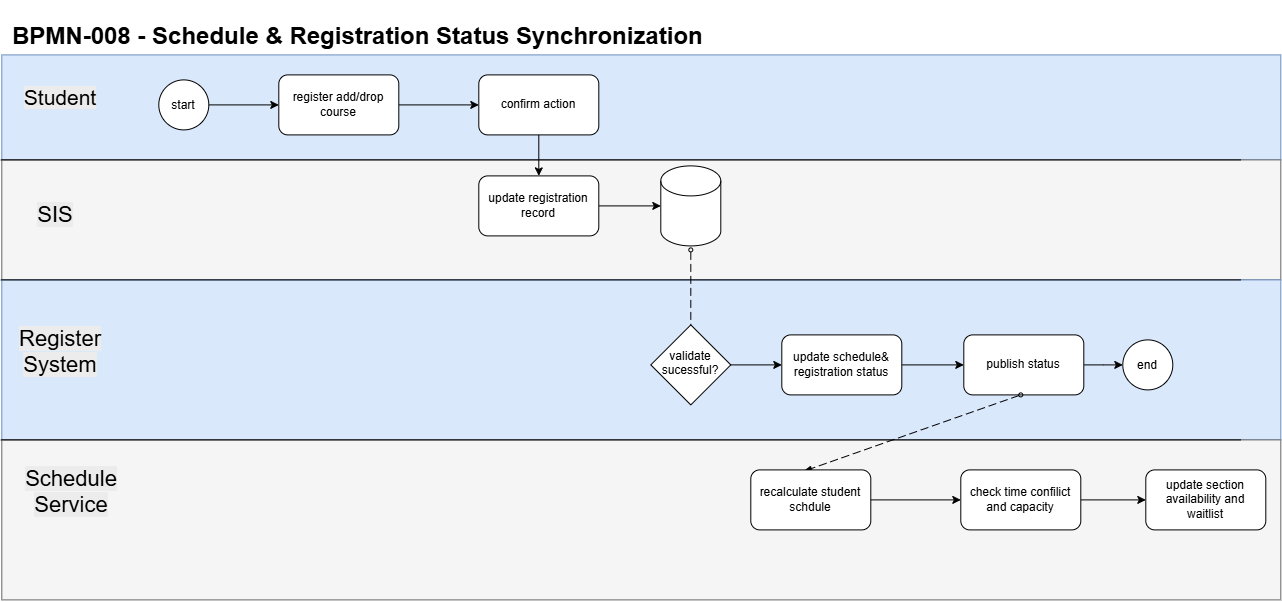

The diagram above was exported from draw.io. Its source (the exported page's mxGraphModel, read from the mxfile embedded in the PNG):
<mxGraphModel dx="1471" dy="803" grid="1" gridSize="10" guides="1" tooltips="1" connect="1" arrows="1" fold="1" page="1" pageScale="1" pageWidth="850" pageHeight="1100" math="0" shadow="0">
  <root>
    <mxCell id="0" />
    <mxCell id="1" parent="0" />
    <mxCell id="Pa60e3o70guz2nWUIHuw-37" parent="1" style="rounded=0;whiteSpace=wrap;html=1;fontSize=21;fillColor=#dae8fc;strokeColor=#6c8ebf;" value="" vertex="1">
      <mxGeometry height="105" width="1279" x="1" y="55" as="geometry" />
    </mxCell>
    <mxCell id="Pa60e3o70guz2nWUIHuw-38" parent="1" style="rounded=0;whiteSpace=wrap;html=1;fontSize=22;fillColor=#f5f5f5;fontColor=#333333;strokeColor=#666666;" value="" vertex="1">
      <mxGeometry height="120" width="1279" x="1" y="160" as="geometry" />
    </mxCell>
    <mxCell id="Pa60e3o70guz2nWUIHuw-39" parent="1" style="rounded=0;whiteSpace=wrap;html=1;fontSize=22;fillColor=#dae8fc;strokeColor=#6c8ebf;" value="" vertex="1">
      <mxGeometry height="160" width="1279" x="1" y="280" as="geometry" />
    </mxCell>
    <mxCell id="Pa60e3o70guz2nWUIHuw-40" parent="1" style="rounded=0;whiteSpace=wrap;html=1;fontSize=22;fillColor=#f5f5f5;fontColor=#333333;strokeColor=#666666;" value="" vertex="1">
      <mxGeometry height="160" width="1279" x="1" y="440" as="geometry" />
    </mxCell>
    <mxCell id="Pa60e3o70guz2nWUIHuw-1" parent="1" style="text;whiteSpace=wrap;html=1;" value="&lt;h1&gt;BPMN-008 - Schedule &amp;amp; Registration Status Synchronization&lt;/h1&gt;" vertex="1">
      <mxGeometry height="110" width="770" x="10" as="geometry" />
    </mxCell>
    <mxCell id="Pa60e3o70guz2nWUIHuw-8" edge="1" parent="1" source="Pa60e3o70guz2nWUIHuw-2" style="edgeStyle=orthogonalEdgeStyle;rounded=0;orthogonalLoop=1;jettySize=auto;html=1;" target="Pa60e3o70guz2nWUIHuw-5" value="">
      <mxGeometry relative="1" as="geometry" />
    </mxCell>
    <mxCell id="Pa60e3o70guz2nWUIHuw-2" parent="1" style="ellipse;whiteSpace=wrap;html=1;shapeInside=1;aspect=fixed;" value="start" vertex="1">
      <mxGeometry height="50" width="50" x="158" y="80" as="geometry" />
    </mxCell>
    <mxCell id="Pa60e3o70guz2nWUIHuw-7" edge="1" parent="1" source="Pa60e3o70guz2nWUIHuw-5" style="edgeStyle=orthogonalEdgeStyle;rounded=0;orthogonalLoop=1;jettySize=auto;html=1;" target="Pa60e3o70guz2nWUIHuw-6" value="">
      <mxGeometry relative="1" as="geometry" />
    </mxCell>
    <mxCell id="Pa60e3o70guz2nWUIHuw-5" parent="1" style="rounded=1;whiteSpace=wrap;html=1;" value="register add/drop course" vertex="1">
      <mxGeometry height="60" width="120" x="278" y="75" as="geometry" />
    </mxCell>
    <mxCell id="Pa60e3o70guz2nWUIHuw-10" edge="1" parent="1" source="Pa60e3o70guz2nWUIHuw-6" style="edgeStyle=orthogonalEdgeStyle;rounded=0;orthogonalLoop=1;jettySize=auto;html=1;" target="Pa60e3o70guz2nWUIHuw-9" value="">
      <mxGeometry relative="1" as="geometry" />
    </mxCell>
    <mxCell id="Pa60e3o70guz2nWUIHuw-6" parent="1" style="whiteSpace=wrap;html=1;rounded=1;" value="confirm action" vertex="1">
      <mxGeometry height="60" width="120" x="478" y="75" as="geometry" />
    </mxCell>
    <mxCell id="Pa60e3o70guz2nWUIHuw-12" edge="1" parent="1" source="Pa60e3o70guz2nWUIHuw-9" style="edgeStyle=orthogonalEdgeStyle;rounded=0;orthogonalLoop=1;jettySize=auto;html=1;" target="Pa60e3o70guz2nWUIHuw-11" value="">
      <mxGeometry relative="1" as="geometry" />
    </mxCell>
    <mxCell id="Pa60e3o70guz2nWUIHuw-9" parent="1" style="whiteSpace=wrap;html=1;rounded=1;" value="update registration record" vertex="1">
      <mxGeometry height="60" width="120" x="478" y="176" as="geometry" />
    </mxCell>
    <mxCell id="Pa60e3o70guz2nWUIHuw-11" parent="1" style="shape=cylinder3;whiteSpace=wrap;html=1;boundedLbl=1;backgroundOutline=1;size=15;" value="" vertex="1">
      <mxGeometry height="80" width="60" x="660" y="166" as="geometry" />
    </mxCell>
    <mxCell id="Pa60e3o70guz2nWUIHuw-13" edge="1" parent="1" style="endArrow=none;html=1;rounded=0;fontColor=#6666FF;" value="">
      <mxGeometry height="50" relative="1" width="50" as="geometry">
        <mxPoint y="160" as="sourcePoint" />
        <mxPoint x="1240" y="160" as="targetPoint" />
      </mxGeometry>
    </mxCell>
    <mxCell id="Pa60e3o70guz2nWUIHuw-14" edge="1" parent="1" style="endArrow=none;html=1;rounded=0;" value="">
      <mxGeometry height="50" relative="1" width="50" as="geometry">
        <mxPoint y="280" as="sourcePoint" />
        <mxPoint x="1240" y="280" as="targetPoint" />
      </mxGeometry>
    </mxCell>
    <mxCell id="Pa60e3o70guz2nWUIHuw-22" edge="1" parent="1" source="Pa60e3o70guz2nWUIHuw-19" style="edgeStyle=orthogonalEdgeStyle;rounded=0;orthogonalLoop=1;jettySize=auto;html=1;" target="Pa60e3o70guz2nWUIHuw-21" value="">
      <mxGeometry relative="1" as="geometry" />
    </mxCell>
    <mxCell id="Pa60e3o70guz2nWUIHuw-19" parent="1" style="rounded=1;whiteSpace=wrap;html=1;" value="update schedule&amp;amp; registration status" vertex="1">
      <mxGeometry height="60" width="120" x="781" y="335" as="geometry" />
    </mxCell>
    <mxCell id="Pa60e3o70guz2nWUIHuw-28" edge="1" parent="1" source="Pa60e3o70guz2nWUIHuw-21" style="edgeStyle=orthogonalEdgeStyle;rounded=0;orthogonalLoop=1;jettySize=auto;html=1;" target="Pa60e3o70guz2nWUIHuw-27" value="">
      <mxGeometry relative="1" as="geometry" />
    </mxCell>
    <mxCell id="Pa60e3o70guz2nWUIHuw-21" parent="1" style="rounded=1;whiteSpace=wrap;html=1;" value="publish status" vertex="1">
      <mxGeometry height="60" width="120" x="963" y="335" as="geometry" />
    </mxCell>
    <mxCell id="Pa60e3o70guz2nWUIHuw-24" edge="1" parent="1" style="dashed=1;dashPattern=8 4;endArrow=blockThin;endFill=1;startArrow=oval;startFill=0;endSize=6;startSize=4;html=1;rounded=0;" value="">
      <mxGeometry relative="1" width="160" as="geometry">
        <mxPoint x="690" y="250" as="sourcePoint" />
        <mxPoint x="690" y="336" as="targetPoint" />
      </mxGeometry>
    </mxCell>
    <mxCell id="Pa60e3o70guz2nWUIHuw-26" edge="1" parent="1" source="Pa60e3o70guz2nWUIHuw-25" style="edgeStyle=orthogonalEdgeStyle;rounded=0;orthogonalLoop=1;jettySize=auto;html=1;" target="Pa60e3o70guz2nWUIHuw-19" value="">
      <mxGeometry relative="1" as="geometry" />
    </mxCell>
    <mxCell id="Pa60e3o70guz2nWUIHuw-25" parent="1" style="rhombus;whiteSpace=wrap;html=1;shapeInside=1;" value="validate sucessful?" vertex="1">
      <mxGeometry height="80" width="80" x="650" y="325" as="geometry" />
    </mxCell>
    <mxCell id="Pa60e3o70guz2nWUIHuw-27" parent="1" style="ellipse;whiteSpace=wrap;html=1;shapeInside=1;rounded=1;" value="end" vertex="1">
      <mxGeometry height="50" width="50" x="1122" y="340" as="geometry" />
    </mxCell>
    <mxCell id="Pa60e3o70guz2nWUIHuw-29" edge="1" parent="1" style="dashed=1;dashPattern=8 4;endArrow=blockThin;endFill=1;startArrow=oval;startFill=0;endSize=6;startSize=4;html=1;rounded=0;entryX=0.44;entryY=0.023;entryDx=0;entryDy=0;entryPerimeter=0;" target="Pa60e3o70guz2nWUIHuw-32" value="">
      <mxGeometry relative="1" width="160" as="geometry">
        <mxPoint x="1020" y="395" as="sourcePoint" />
        <mxPoint x="1020" y="440" as="targetPoint" />
      </mxGeometry>
    </mxCell>
    <mxCell id="Pa60e3o70guz2nWUIHuw-34" edge="1" parent="1" source="Pa60e3o70guz2nWUIHuw-30" style="edgeStyle=orthogonalEdgeStyle;rounded=0;orthogonalLoop=1;jettySize=auto;html=1;" target="Pa60e3o70guz2nWUIHuw-31" value="">
      <mxGeometry relative="1" as="geometry" />
    </mxCell>
    <mxCell id="Pa60e3o70guz2nWUIHuw-30" parent="1" style="rounded=1;whiteSpace=wrap;html=1;" value="check time confilict and capacity" vertex="1">
      <mxGeometry height="60" width="120" x="960" y="470" as="geometry" />
    </mxCell>
    <mxCell id="Pa60e3o70guz2nWUIHuw-31" parent="1" style="rounded=1;whiteSpace=wrap;html=1;" value="update section availability and waitlist" vertex="1">
      <mxGeometry height="60" width="120" x="1145" y="470" as="geometry" />
    </mxCell>
    <mxCell id="Pa60e3o70guz2nWUIHuw-33" edge="1" parent="1" source="Pa60e3o70guz2nWUIHuw-32" style="edgeStyle=orthogonalEdgeStyle;rounded=0;orthogonalLoop=1;jettySize=auto;html=1;" target="Pa60e3o70guz2nWUIHuw-30" value="">
      <mxGeometry relative="1" as="geometry" />
    </mxCell>
    <mxCell id="Pa60e3o70guz2nWUIHuw-32" parent="1" style="rounded=1;whiteSpace=wrap;html=1;" value="recalculate student schdule" vertex="1">
      <mxGeometry height="60" width="120" x="750" y="470" as="geometry" />
    </mxCell>
    <mxCell id="Pa60e3o70guz2nWUIHuw-35" edge="1" parent="1" style="endArrow=none;html=1;rounded=0;" value="">
      <mxGeometry height="50" relative="1" width="50" as="geometry">
        <mxPoint y="440" as="sourcePoint" />
        <mxPoint x="1240" y="440" as="targetPoint" />
      </mxGeometry>
    </mxCell>
    <mxCell id="Pa60e3o70guz2nWUIHuw-41" parent="1" style="text;html=1;whiteSpace=wrap;strokeColor=none;fillColor=none;align=center;verticalAlign=middle;rounded=0;" value="&#10;&lt;span style=&quot;color: rgb(0, 0, 0); font-family: Helvetica; font-size: 22px; font-style: normal; font-variant-ligatures: normal; font-variant-caps: normal; font-weight: 400; letter-spacing: normal; orphans: 2; text-align: center; text-indent: 0px; text-transform: none; widows: 2; word-spacing: 0px; -webkit-text-stroke-width: 0px; white-space: normal; background-color: rgb(236, 236, 236); text-decoration-thickness: initial; text-decoration-style: initial; text-decoration-color: initial; display: inline !important; float: none;&quot;&gt;Schedule Service&lt;/span&gt;&#10;&#10;" vertex="1">
      <mxGeometry height="30" width="60" x="41" y="485" as="geometry" />
    </mxCell>
    <mxCell id="Pa60e3o70guz2nWUIHuw-42" parent="1" style="text;html=1;whiteSpace=wrap;strokeColor=none;fillColor=none;align=center;verticalAlign=middle;rounded=0;" value="&#10;&lt;span style=&quot;color: rgb(0, 0, 0); font-family: Helvetica; font-size: 22px; font-style: normal; font-variant-ligatures: normal; font-variant-caps: normal; font-weight: 400; letter-spacing: normal; orphans: 2; text-align: center; text-indent: 0px; text-transform: none; widows: 2; word-spacing: 0px; -webkit-text-stroke-width: 0px; white-space: normal; background-color: rgb(236, 236, 236); text-decoration-thickness: initial; text-decoration-style: initial; text-decoration-color: initial; display: inline !important; float: none;&quot;&gt;Register System&lt;/span&gt;&#10;&#10;" vertex="1">
      <mxGeometry height="30" width="60" x="30" y="345" as="geometry" />
    </mxCell>
    <mxCell id="Pa60e3o70guz2nWUIHuw-43" parent="1" style="text;html=1;whiteSpace=wrap;strokeColor=none;fillColor=none;align=center;verticalAlign=middle;rounded=0;" value="&#10;&lt;span style=&quot;color: rgb(0, 0, 0); font-family: Helvetica; font-size: 22px; font-style: normal; font-variant-ligatures: normal; font-variant-caps: normal; font-weight: 400; letter-spacing: normal; orphans: 2; text-align: center; text-indent: 0px; text-transform: none; widows: 2; word-spacing: 0px; -webkit-text-stroke-width: 0px; white-space: normal; background-color: rgb(236, 236, 236); text-decoration-thickness: initial; text-decoration-style: initial; text-decoration-color: initial; display: inline !important; float: none;&quot;&gt;SIS&lt;/span&gt;&#10;&#10;" vertex="1">
      <mxGeometry height="30" width="60" x="25" y="208" as="geometry" />
    </mxCell>
    <mxCell id="Pa60e3o70guz2nWUIHuw-44" parent="1" style="text;html=1;whiteSpace=wrap;strokeColor=none;fillColor=none;align=center;verticalAlign=middle;rounded=0;" value="&#10;&lt;span style=&quot;color: rgb(0, 0, 0); font-family: Helvetica; font-size: 21px; font-style: normal; font-variant-ligatures: normal; font-variant-caps: normal; font-weight: 400; letter-spacing: normal; orphans: 2; text-align: center; text-indent: 0px; text-transform: none; widows: 2; word-spacing: 0px; -webkit-text-stroke-width: 0px; white-space: normal; background-color: rgb(236, 236, 236); text-decoration-thickness: initial; text-decoration-style: initial; text-decoration-color: initial; display: inline !important; float: none;&quot;&gt;Student&lt;/span&gt;&#10;&#10;" vertex="1">
      <mxGeometry height="30" width="60" x="30" y="90" as="geometry" />
    </mxCell>
  </root>
</mxGraphModel>